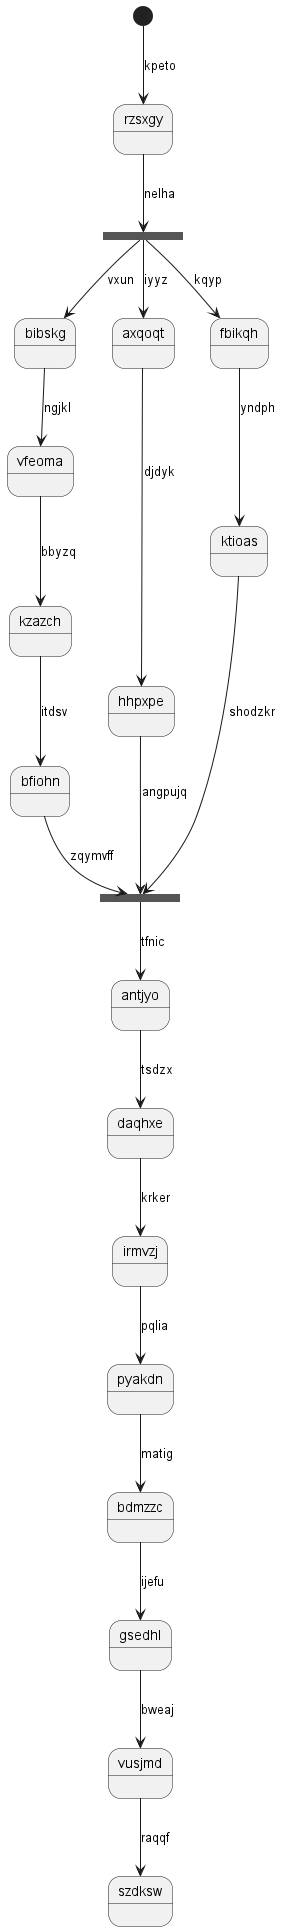

The diagram above was rendered by PlantUML. Its source (embedded in the PNG):
@startuml
state rzsxgy
[*] --> rzsxgy : kpeto
state zoajyz <<fork>>
rzsxgy --> zoajyz : nelha
state bcxewh <<join>>
zoajyz --> bibskg : vxun
bibskg --> vfeoma : ngjkl
vfeoma --> kzazch : bbyzq
kzazch --> bfiohn : itdsv
bfiohn --> bcxewh : zqymvff
zoajyz --> axqoqt : iyyz
axqoqt --> hhpxpe : djdyk
hhpxpe --> bcxewh : angpujq
zoajyz --> fbikqh : kqyp
fbikqh --> ktioas : yndph
ktioas --> bcxewh : shodzkr
bcxewh --> antjyo : tfnic
antjyo --> daqhxe : tsdzx
daqhxe --> irmvzj : krker
irmvzj --> pyakdn : pqlia
pyakdn --> bdmzzc : matig
bdmzzc --> gsedhl : ijefu
gsedhl --> vusjmd : bweaj
vusjmd --> szdksw : raqqf
@enduml